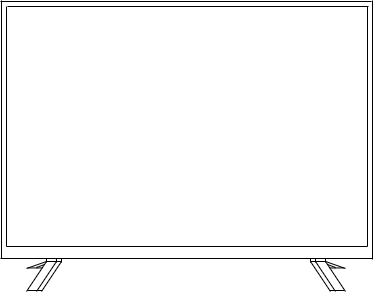

The diagram above was exported from draw.io. Its source (the exported page's mxGraphModel, read from the mxfile embedded in the PNG):
<mxGraphModel dx="1925" dy="1264" grid="1" gridSize="10" guides="1" tooltips="1" connect="1" arrows="1" fold="1" page="1" pageScale="1" pageWidth="1169" pageHeight="827" math="0" shadow="0">
  <root>
    <mxCell id="0" />
    <mxCell id="1" parent="0" />
    <mxCell id="2" value="" style="endArrow=none;html=1;rounded=0;" edge="1" parent="1">
      <mxGeometry width="50" height="50" relative="1" as="geometry">
        <mxPoint x="1300" y="1128" as="sourcePoint" />
        <mxPoint x="1300" y="1368" as="targetPoint" />
      </mxGeometry>
    </mxCell>
    <mxCell id="3" value="" style="endArrow=none;html=1;rounded=0;" edge="1" parent="1">
      <mxGeometry width="50" height="50" relative="1" as="geometry">
        <mxPoint x="1301" y="1128" as="sourcePoint" />
        <mxPoint x="1662" y="1128" as="targetPoint" />
      </mxGeometry>
    </mxCell>
    <mxCell id="4" value="" style="endArrow=none;html=1;rounded=0;" edge="1" parent="1">
      <mxGeometry width="50" height="50" relative="1" as="geometry">
        <mxPoint x="1300" y="1368" as="sourcePoint" />
        <mxPoint x="1661" y="1368" as="targetPoint" />
      </mxGeometry>
    </mxCell>
    <mxCell id="5" value="" style="endArrow=none;html=1;rounded=0;" edge="1" parent="1">
      <mxGeometry width="50" height="50" relative="1" as="geometry">
        <mxPoint x="1661" y="1128" as="sourcePoint" />
        <mxPoint x="1661" y="1368" as="targetPoint" />
      </mxGeometry>
    </mxCell>
    <mxCell id="6" value="" style="endArrow=none;html=1;rounded=0;" edge="1" parent="1">
      <mxGeometry width="50" height="50" relative="1" as="geometry">
        <mxPoint x="1294" y="1123" as="sourcePoint" />
        <mxPoint x="1665" y="1123" as="targetPoint" />
      </mxGeometry>
    </mxCell>
    <mxCell id="7" value="" style="endArrow=none;html=1;rounded=0;" edge="1" parent="1">
      <mxGeometry width="50" height="50" relative="1" as="geometry">
        <mxPoint x="1295" y="1122" as="sourcePoint" />
        <mxPoint x="1295" y="1380" as="targetPoint" />
      </mxGeometry>
    </mxCell>
    <mxCell id="8" value="" style="endArrow=none;html=1;rounded=0;" edge="1" parent="1">
      <mxGeometry width="50" height="50" relative="1" as="geometry">
        <mxPoint x="1666" y="1122" as="sourcePoint" />
        <mxPoint x="1666" y="1381" as="targetPoint" />
      </mxGeometry>
    </mxCell>
    <mxCell id="9" value="" style="endArrow=none;html=1;rounded=0;" edge="1" parent="1">
      <mxGeometry width="50" height="50" relative="1" as="geometry">
        <mxPoint x="1294" y="1380" as="sourcePoint" />
        <mxPoint x="1666" y="1380" as="targetPoint" />
      </mxGeometry>
    </mxCell>
    <mxCell id="10" value="" style="group" vertex="1" connectable="0" parent="1">
      <mxGeometry x="1320" y="1380" width="35" height="33" as="geometry" />
    </mxCell>
    <mxCell id="11" value="" style="endArrow=none;html=1;rounded=0;" edge="1" parent="10">
      <mxGeometry width="50" height="50" relative="1" as="geometry">
        <mxPoint y="33" as="sourcePoint" />
        <mxPoint x="20" y="3" as="targetPoint" />
      </mxGeometry>
    </mxCell>
    <mxCell id="12" value="" style="endArrow=none;html=1;rounded=0;" edge="1" parent="10">
      <mxGeometry width="50" height="50" relative="1" as="geometry">
        <mxPoint x="10" y="33" as="sourcePoint" />
        <mxPoint x="30" y="3" as="targetPoint" />
      </mxGeometry>
    </mxCell>
    <mxCell id="13" value="" style="endArrow=none;html=1;rounded=0;" edge="1" parent="10">
      <mxGeometry width="50" height="50" relative="1" as="geometry">
        <mxPoint x="20" y="4" as="sourcePoint" />
        <mxPoint x="20" as="targetPoint" />
      </mxGeometry>
    </mxCell>
    <mxCell id="14" value="" style="endArrow=none;html=1;rounded=0;" edge="1" parent="10">
      <mxGeometry width="50" height="50" relative="1" as="geometry">
        <mxPoint x="30" y="4" as="sourcePoint" />
        <mxPoint x="30" as="targetPoint" />
      </mxGeometry>
    </mxCell>
    <mxCell id="15" value="" style="endArrow=none;html=1;rounded=0;" edge="1" parent="10">
      <mxGeometry width="50" height="50" relative="1" as="geometry">
        <mxPoint x="20" y="3" as="sourcePoint" />
        <mxPoint x="30" y="3" as="targetPoint" />
      </mxGeometry>
    </mxCell>
    <mxCell id="16" value="" style="endArrow=none;html=1;rounded=0;" edge="1" parent="10">
      <mxGeometry width="50" height="50" relative="1" as="geometry">
        <mxPoint x="1" y="32" as="sourcePoint" />
        <mxPoint x="11" y="32" as="targetPoint" />
      </mxGeometry>
    </mxCell>
    <mxCell id="17" value="" style="endArrow=none;html=1;rounded=0;" edge="1" parent="10">
      <mxGeometry width="50" height="50" relative="1" as="geometry">
        <mxPoint y="10" as="sourcePoint" />
        <mxPoint x="20" y="3" as="targetPoint" />
      </mxGeometry>
    </mxCell>
    <mxCell id="18" value="" style="endArrow=none;html=1;rounded=0;" edge="1" parent="10">
      <mxGeometry width="50" height="50" relative="1" as="geometry">
        <mxPoint x="15" y="33" as="sourcePoint" />
        <mxPoint x="35" y="3" as="targetPoint" />
      </mxGeometry>
    </mxCell>
    <mxCell id="19" value="" style="endArrow=none;html=1;rounded=0;" edge="1" parent="10">
      <mxGeometry width="50" height="50" relative="1" as="geometry">
        <mxPoint x="11" y="32" as="sourcePoint" />
        <mxPoint x="16" y="32" as="targetPoint" />
      </mxGeometry>
    </mxCell>
    <mxCell id="20" value="" style="endArrow=none;html=1;rounded=0;" edge="1" parent="10">
      <mxGeometry width="50" height="50" relative="1" as="geometry">
        <mxPoint x="30" y="3" as="sourcePoint" />
        <mxPoint x="35" y="3" as="targetPoint" />
      </mxGeometry>
    </mxCell>
    <mxCell id="21" value="" style="endArrow=none;html=1;rounded=0;" edge="1" parent="10">
      <mxGeometry width="50" height="50" relative="1" as="geometry">
        <mxPoint x="35" y="4" as="sourcePoint" />
        <mxPoint x="35" as="targetPoint" />
      </mxGeometry>
    </mxCell>
    <mxCell id="22" value="" style="endArrow=none;html=1;rounded=0;" edge="1" parent="10">
      <mxGeometry width="50" height="50" relative="1" as="geometry">
        <mxPoint x="10" y="9" as="sourcePoint" />
        <mxPoint x="18" y="6" as="targetPoint" />
      </mxGeometry>
    </mxCell>
    <mxCell id="23" value="" style="endArrow=none;html=1;rounded=0;" edge="1" parent="10">
      <mxGeometry width="50" height="50" relative="1" as="geometry">
        <mxPoint x="1" y="9.440000000000055" as="sourcePoint" />
        <mxPoint x="11" y="9.440000000000055" as="targetPoint" />
      </mxGeometry>
    </mxCell>
    <mxCell id="24" value="" style="endArrow=none;html=1;rounded=0;" edge="1" parent="10">
      <mxGeometry width="50" height="50" relative="1" as="geometry">
        <mxPoint x="10" y="9.440000000000055" as="sourcePoint" />
        <mxPoint x="16" y="9.440000000000055" as="targetPoint" />
      </mxGeometry>
    </mxCell>
    <mxCell id="25" value="" style="group;flipH=1;" vertex="1" connectable="0" parent="1">
      <mxGeometry x="1604" y="1380" width="35" height="33" as="geometry" />
    </mxCell>
    <mxCell id="26" value="" style="endArrow=none;html=1;rounded=0;" edge="1" parent="25">
      <mxGeometry width="50" height="50" relative="1" as="geometry">
        <mxPoint x="35" y="33" as="sourcePoint" />
        <mxPoint x="15" y="3" as="targetPoint" />
      </mxGeometry>
    </mxCell>
    <mxCell id="27" value="" style="endArrow=none;html=1;rounded=0;" edge="1" parent="25">
      <mxGeometry width="50" height="50" relative="1" as="geometry">
        <mxPoint x="25" y="33" as="sourcePoint" />
        <mxPoint x="5" y="3" as="targetPoint" />
      </mxGeometry>
    </mxCell>
    <mxCell id="28" value="" style="endArrow=none;html=1;rounded=0;" edge="1" parent="25">
      <mxGeometry width="50" height="50" relative="1" as="geometry">
        <mxPoint x="15" y="4" as="sourcePoint" />
        <mxPoint x="15" as="targetPoint" />
      </mxGeometry>
    </mxCell>
    <mxCell id="29" value="" style="endArrow=none;html=1;rounded=0;" edge="1" parent="25">
      <mxGeometry width="50" height="50" relative="1" as="geometry">
        <mxPoint x="5" y="4" as="sourcePoint" />
        <mxPoint x="5" as="targetPoint" />
      </mxGeometry>
    </mxCell>
    <mxCell id="30" value="" style="endArrow=none;html=1;rounded=0;" edge="1" parent="25">
      <mxGeometry width="50" height="50" relative="1" as="geometry">
        <mxPoint x="15" y="3" as="sourcePoint" />
        <mxPoint x="5" y="3" as="targetPoint" />
      </mxGeometry>
    </mxCell>
    <mxCell id="31" value="" style="endArrow=none;html=1;rounded=0;" edge="1" parent="25">
      <mxGeometry width="50" height="50" relative="1" as="geometry">
        <mxPoint x="34" y="32" as="sourcePoint" />
        <mxPoint x="24" y="32" as="targetPoint" />
      </mxGeometry>
    </mxCell>
    <mxCell id="32" value="" style="endArrow=none;html=1;rounded=0;" edge="1" parent="25">
      <mxGeometry width="50" height="50" relative="1" as="geometry">
        <mxPoint x="35" y="10" as="sourcePoint" />
        <mxPoint x="15" y="3" as="targetPoint" />
      </mxGeometry>
    </mxCell>
    <mxCell id="33" value="" style="endArrow=none;html=1;rounded=0;" edge="1" parent="25">
      <mxGeometry width="50" height="50" relative="1" as="geometry">
        <mxPoint x="20" y="33" as="sourcePoint" />
        <mxPoint y="3" as="targetPoint" />
      </mxGeometry>
    </mxCell>
    <mxCell id="34" value="" style="endArrow=none;html=1;rounded=0;" edge="1" parent="25">
      <mxGeometry width="50" height="50" relative="1" as="geometry">
        <mxPoint x="24" y="32" as="sourcePoint" />
        <mxPoint x="19" y="32" as="targetPoint" />
      </mxGeometry>
    </mxCell>
    <mxCell id="35" value="" style="endArrow=none;html=1;rounded=0;" edge="1" parent="25">
      <mxGeometry width="50" height="50" relative="1" as="geometry">
        <mxPoint x="5" y="3" as="sourcePoint" />
        <mxPoint y="3" as="targetPoint" />
      </mxGeometry>
    </mxCell>
    <mxCell id="36" value="" style="endArrow=none;html=1;rounded=0;" edge="1" parent="25">
      <mxGeometry width="50" height="50" relative="1" as="geometry">
        <mxPoint y="4" as="sourcePoint" />
        <mxPoint as="targetPoint" />
      </mxGeometry>
    </mxCell>
    <mxCell id="37" value="" style="endArrow=none;html=1;rounded=0;" edge="1" parent="25">
      <mxGeometry width="50" height="50" relative="1" as="geometry">
        <mxPoint x="25" y="9" as="sourcePoint" />
        <mxPoint x="17" y="6" as="targetPoint" />
      </mxGeometry>
    </mxCell>
    <mxCell id="38" value="" style="endArrow=none;html=1;rounded=0;" edge="1" parent="25">
      <mxGeometry width="50" height="50" relative="1" as="geometry">
        <mxPoint x="34" y="9.440000000000055" as="sourcePoint" />
        <mxPoint x="24" y="9.440000000000055" as="targetPoint" />
      </mxGeometry>
    </mxCell>
    <mxCell id="39" value="" style="endArrow=none;html=1;rounded=0;" edge="1" parent="25">
      <mxGeometry width="50" height="50" relative="1" as="geometry">
        <mxPoint x="25" y="9.440000000000055" as="sourcePoint" />
        <mxPoint x="19" y="9.440000000000055" as="targetPoint" />
      </mxGeometry>
    </mxCell>
  </root>
</mxGraphModel>